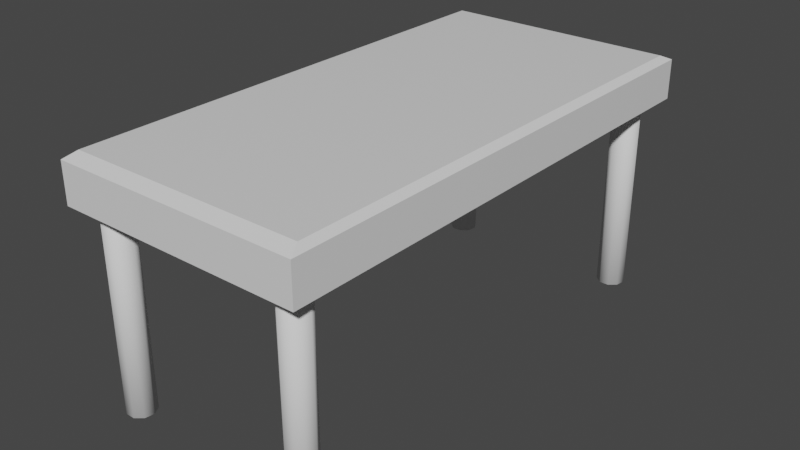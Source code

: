 # Source: KITCHENtABLE.blend  (saved by Blender 2.80.75; exported with 4.5.12 LTS)
import bpy
from mathutils import Matrix  # noqa: F401  (used for matrix-valued properties, if any)

bpy.ops.wm.read_factory_settings(use_empty=True)
scene = bpy.context.scene
scene.name = 'Scene'

# ---- collections
col_collection = bpy.data.collections.new('Collection'); scene.collection.children.link(col_collection)

# ---- materials (node trees are filled in below, after node groups)
mat_material = bpy.data.materials.new('Material')
mat_material.alpha_threshold = 0.0
mat_material.use_transparent_shadow = False
mat_material.line_color = (0.0, 0.0, 0.0, 1.0)

# ---- material node trees
mat_material.use_nodes = True; mat_material.node_tree.nodes.clear()
_N = mat_material.node_tree.nodes; _L = mat_material.node_tree.links
n0 = _N.new('ShaderNodeOutputMaterial'); n0.name = 'Material Output'; n0.location = (300, 300)
n1 = _N.new('ShaderNodeBsdfPrincipled'); n1.name = 'Principled BSDF'; n1.location = (10, 300)
n1.distribution = 'GGX'
n1.subsurface_method = 'BURLEY'
n1.inputs[2].default_value = 0.4
n1.inputs[3].default_value = 1.45
n1.inputs[27].default_value = (0.0, 0.0, 0.0, 1.0)
n1.inputs[28].default_value = 1.0
_L.new(n1.outputs[0], n0.inputs[0])
n0.is_active_output = True

# ---- world
world_world = bpy.data.worlds.new('World'); scene.world = world_world
world_world.use_nodes = True; world_world.node_tree.nodes.clear()
_N = world_world.node_tree.nodes; _L = world_world.node_tree.links
n0 = _N.new('ShaderNodeOutputWorld'); n0.name = 'World Output'; n0.location = (300, 300)
n1 = _N.new('ShaderNodeBackground'); n1.name = 'Background'; n1.location = (10, 300)
n1.inputs[0].default_value = (0.05088, 0.05088, 0.05088, 1.0)
_L.new(n1.outputs[0], n0.inputs[0])
n0.is_active_output = True
world_world.color = (0.05088, 0.05088, 0.05088)
world_world.use_sun_shadow = False
world_world.sun_shadow_jitter_overblur = 0.0

# ---- meshes
me_cube = bpy.data.meshes.new('Cube')
me_cube.from_pydata([(1.0, 1.0, -1.0), (1.0, -1.0, -1.0), (-1.0, 1.0, -1.0), (-1.0, -1.0, -1.0), (0.9505, 0.9505, 1.234), (1.0, 1.0, 0.9505), (0.9505, -0.9505, 1.234), (1.0, -1.0, 0.9505), (-0.9505, 0.9505, 1.234), (-1.0, 1.0, 0.9505), (-0.9505, -0.9505, 1.234), (-1.0, -1.0, 0.9505)], [], [(1, 7, 11, 3), (3, 11, 9, 2), (2, 0, 1, 3), (4, 8, 10, 6), (0, 5, 7, 1), (6, 10, 11, 7), (4, 6, 7, 5), (10, 8, 9, 11), (8, 4, 5, 9), (2, 9, 5, 0)])
_uv = me_cube.uv_layers.new(name='UVMap')
_uv.uv.foreach_set('vector', [0.375, 0.25, 0.6188, 0.25, 0.6188, 0.5, 0.375, 0.5, 0.375, 0.5, 0.6188, 0.5, 0.6188, 0.75, 0.375, 0.75, 0.375, 0.75, 0.625, 0.75, 0.625, 1.0, 0.375, 1.0, 0.3812, 0.006184, 0.6188, 0.006184, 0.6188, 0.2438, 0.3812, 0.2438, 0.125, 0.5, 0.3688, 0.5, 0.3688, 0.75, 0.125, 0.75, 0.3812, 0.2438, 0.6188, 0.2438, 0.625, 0.25, 0.375, 0.25, 0.3812, 0.006184, 0.3812, 0.2438, 0.375, 0.25, 0.375, 0.0, 0.6188, 0.2438, 0.6188, 0.006184, 0.625, 0.0, 0.625, 0.25, 0.6188, 0.006184, 0.3812, 0.006184, 0.375, 0.0, 0.625, 0.0, 0.625, 0.5, 0.8688, 0.5, 0.8688, 0.75, 0.625, 0.75])
me_cube.materials.append(mat_material)
me_cube.use_remesh_preserve_volume = False
me_cube.use_remesh_preserve_attributes = False
me_cube.use_mirror_vertex_groups = False
me_cube.update()
me_cylinder_006 = bpy.data.meshes.new('Cylinder.006')
me_cylinder_006.from_pydata([(0.0, 0.22, -1.175), (0.0, 0.22, 1.175), (0.1414, 0.1685, -1.175), (0.1414, 0.1685, 1.175), (0.2167, 0.0382, -1.175), (0.2167, 0.0382, 1.175), (0.1905, -0.11, -1.175), (0.1905, -0.11, 1.175), (0.07524, -0.2067, -1.175), (0.07524, -0.2067, 1.175), (-0.07524, -0.2067, -1.175), (-0.07524, -0.2067, 1.175), (-0.1905, -0.11, -1.175), (-0.1905, -0.11, 1.175), (-0.2167, 0.0382, -1.175), (-0.2167, 0.0382, 1.175), (-0.1414, 0.1685, -1.175), (-0.1414, 0.1685, 1.175), (3.011, -6.975, -1.175), (3.011, -6.975, 1.175), (3.152, -7.026, -1.175), (3.152, -7.026, 1.175), (3.228, -7.157, -1.175), (3.228, -7.157, 1.175), (3.201, -7.305, -1.175), (3.201, -7.305, 1.175), (3.086, -7.402, -1.175), (3.086, -7.402, 1.175), (2.936, -7.402, -1.175), (2.936, -7.402, 1.175), (2.82, -7.305, -1.175), (2.82, -7.305, 1.175), (2.794, -7.157, -1.175), (2.794, -7.157, 1.175), (2.869, -7.026, -1.175), (2.869, -7.026, 1.175), (-0.05865, -6.975, -1.175), (-0.05865, -6.975, 1.175), (0.08276, -7.026, -1.175), (0.08276, -7.026, 1.175), (0.158, -7.157, -1.175), (0.158, -7.157, 1.175), (0.1319, -7.305, -1.175), (0.1319, -7.305, 1.175), (0.01659, -7.402, -1.175), (0.01659, -7.402, 1.175), (-0.1339, -7.402, -1.175), (-0.1339, -7.402, 1.175), (-0.2492, -7.305, -1.175), (-0.2492, -7.305, 1.175), (-0.2753, -7.157, -1.175), (-0.2753, -7.157, 1.175), (-0.2001, -7.026, -1.175), (-0.2001, -7.026, 1.175), (3.011, 0.22, -1.175), (3.011, 0.22, 1.175), (3.152, 0.1685, -1.175), (3.152, 0.1685, 1.175), (3.228, 0.0382, -1.175), (3.228, 0.0382, 1.175), (3.201, -0.11, -1.175), (3.201, -0.11, 1.175), (3.086, -0.2067, -1.175), (3.086, -0.2067, 1.175), (2.936, -0.2067, -1.175), (2.936, -0.2067, 1.175), (2.82, -0.11, -1.175), (2.82, -0.11, 1.175), (2.794, 0.0382, -1.175), (2.794, 0.0382, 1.175), (2.869, 0.1685, -1.175), (2.869, 0.1685, 1.175)], [], [(0, 1, 3, 2), (2, 3, 5, 4), (4, 5, 7, 6), (6, 7, 9, 8), (8, 9, 11, 10), (10, 11, 13, 12), (12, 13, 15, 14), (3, 1, 17, 15, 13, 11, 9, 7, 5), (14, 15, 17, 16), (16, 17, 1, 0), (0, 2, 4, 6, 8, 10, 12, 14, 16), (18, 19, 21, 20), (20, 21, 23, 22), (22, 23, 25, 24), (24, 25, 27, 26), (26, 27, 29, 28), (28, 29, 31, 30), (30, 31, 33, 32), (21, 19, 35, 33, 31, 29, 27, 25, 23), (32, 33, 35, 34), (34, 35, 19, 18), (18, 20, 22, 24, 26, 28, 30, 32, 34), (36, 37, 39, 38), (38, 39, 41, 40), (40, 41, 43, 42), (42, 43, 45, 44), (44, 45, 47, 46), (46, 47, 49, 48), (48, 49, 51, 50), (39, 37, 53, 51, 49, 47, 45, 43, 41), (50, 51, 53, 52), (52, 53, 37, 36), (36, 38, 40, 42, 44, 46, 48, 50, 52), (54, 55, 57, 56), (56, 57, 59, 58), (58, 59, 61, 60), (60, 61, 63, 62), (62, 63, 65, 64), (64, 65, 67, 66), (66, 67, 69, 68), (57, 55, 71, 69, 67, 65, 63, 61, 59), (68, 69, 71, 70), (70, 71, 55, 54), (54, 56, 58, 60, 62, 64, 66, 68, 70)])
me_cylinder_006.polygons.foreach_set('use_smooth', [True] * 44)
_uv = me_cylinder_006.uv_layers.new(name='UVMap')
_uv.uv.foreach_set('vector', [1.0, 0.5, 1.0, 1.0, 0.8889, 1.0, 0.8889, 0.5, 0.8889, 0.5, 0.8889, 1.0, 0.7778, 1.0, 0.7778, 0.5, 0.7778, 0.5, 0.7778, 1.0, 0.6667, 1.0, 0.6667, 0.5, 0.6667, 0.5, 0.6667, 1.0, 0.5556, 1.0, 0.5556, 0.5, 0.5556, 0.5, 0.5556, 1.0, 0.4444, 1.0, 0.4444, 0.5, 0.4444, 0.5, 0.4444, 1.0, 0.3333, 1.0, 0.3333, 0.5, 0.3333, 0.5, 0.3333, 1.0, 0.2222, 1.0, 0.2222, 0.5, 0.4043, 0.4339, 0.25, 0.49, 0.09573, 0.4339, 0.01365, 0.2917, 0.04215, 0.13, 0.1679, 0.02447, 0.3321, 0.02447, 0.4578, 0.13, 0.4864, 0.2917, 0.2222, 0.5, 0.2222, 1.0, 0.1111, 1.0, 0.1111, 0.5, 0.1111, 0.5, 0.1111, 1.0, 4.47e-08, 1.0, 4.47e-08, 0.5, 0.75, 0.49, 0.9043, 0.4339, 0.9864, 0.2917, 0.9578, 0.13, 0.8321, 0.02447, 0.6679, 0.02447, 0.5422, 0.13, 0.5136, 0.2917, 0.5957, 0.4339, 1.0, 0.5, 1.0, 1.0, 0.8889, 1.0, 0.8889, 0.5, 0.8889, 0.5, 0.8889, 1.0, 0.7778, 1.0, 0.7778, 0.5, 0.7778, 0.5, 0.7778, 1.0, 0.6667, 1.0, 0.6667, 0.5, 0.6667, 0.5, 0.6667, 1.0, 0.5556, 1.0, 0.5556, 0.5, 0.5556, 0.5, 0.5556, 1.0, 0.4444, 1.0, 0.4444, 0.5, 0.4444, 0.5, 0.4444, 1.0, 0.3333, 1.0, 0.3333, 0.5, 0.3333, 0.5, 0.3333, 1.0, 0.2222, 1.0, 0.2222, 0.5, 0.4043, 0.4339, 0.25, 0.49, 0.09573, 0.4339, 0.01365, 0.2917, 0.04215, 0.13, 0.1679, 0.02447, 0.3321, 0.02447, 0.4578, 0.13, 0.4864, 0.2917, 0.2222, 0.5, 0.2222, 1.0, 0.1111, 1.0, 0.1111, 0.5, 0.1111, 0.5, 0.1111, 1.0, 4.47e-08, 1.0, 4.47e-08, 0.5, 0.75, 0.49, 0.9043, 0.4339, 0.9864, 0.2917, 0.9578, 0.13, 0.8321, 0.02447, 0.6679, 0.02447, 0.5422, 0.13, 0.5136, 0.2917, 0.5957, 0.4339, 1.0, 0.5, 1.0, 1.0, 0.8889, 1.0, 0.8889, 0.5, 0.8889, 0.5, 0.8889, 1.0, 0.7778, 1.0, 0.7778, 0.5, 0.7778, 0.5, 0.7778, 1.0, 0.6667, 1.0, 0.6667, 0.5, 0.6667, 0.5, 0.6667, 1.0, 0.5556, 1.0, 0.5556, 0.5, 0.5556, 0.5, 0.5556, 1.0, 0.4444, 1.0, 0.4444, 0.5, 0.4444, 0.5, 0.4444, 1.0, 0.3333, 1.0, 0.3333, 0.5, 0.3333, 0.5, 0.3333, 1.0, 0.2222, 1.0, 0.2222, 0.5, 0.4043, 0.4339, 0.25, 0.49, 0.09573, 0.4339, 0.01365, 0.2917, 0.04215, 0.13, 0.1679, 0.02447, 0.3321, 0.02447, 0.4578, 0.13, 0.4864, 0.2917, 0.2222, 0.5, 0.2222, 1.0, 0.1111, 1.0, 0.1111, 0.5, 0.1111, 0.5, 0.1111, 1.0, 4.47e-08, 1.0, 4.47e-08, 0.5, 0.75, 0.49, 0.9043, 0.4339, 0.9864, 0.2917, 0.9578, 0.13, 0.8321, 0.02447, 0.6679, 0.02447, 0.5422, 0.13, 0.5136, 0.2917, 0.5957, 0.4339, 1.0, 0.5, 1.0, 1.0, 0.8889, 1.0, 0.8889, 0.5, 0.8889, 0.5, 0.8889, 1.0, 0.7778, 1.0, 0.7778, 0.5, 0.7778, 0.5, 0.7778, 1.0, 0.6667, 1.0, 0.6667, 0.5, 0.6667, 0.5, 0.6667, 1.0, 0.5556, 1.0, 0.5556, 0.5, 0.5556, 0.5, 0.5556, 1.0, 0.4444, 1.0, 0.4444, 0.5, 0.4444, 0.5, 0.4444, 1.0, 0.3333, 1.0, 0.3333, 0.5, 0.3333, 0.5, 0.3333, 1.0, 0.2222, 1.0, 0.2222, 0.5, 0.4043, 0.4339, 0.25, 0.49, 0.09573, 0.4339, 0.01365, 0.2917, 0.04215, 0.13, 0.1679, 0.02447, 0.3321, 0.02447, 0.4578, 0.13, 0.4864, 0.2917, 0.2222, 0.5, 0.2222, 1.0, 0.1111, 1.0, 0.1111, 0.5, 0.1111, 0.5, 0.1111, 1.0, 4.47e-08, 1.0, 4.47e-08, 0.5, 0.75, 0.49, 0.9043, 0.4339, 0.9864, 0.2917, 0.9578, 0.13, 0.8321, 0.02447, 0.6679, 0.02447, 0.5422, 0.13, 0.5136, 0.2917, 0.5957, 0.4339])
me_cylinder_006.use_remesh_preserve_volume = False
me_cylinder_006.use_remesh_preserve_attributes = False
me_cylinder_006.use_mirror_vertex_groups = False
me_cylinder_006.update()

# ---- objects
ob_cube = bpy.data.objects.new('Cube', me_cube)
ob_legs = bpy.data.objects.new('LEGS', me_cylinder_006)

# ---- transforms, parenting, visibility, modifiers, constraints
ob_cube.location = (0.0, 0.0, 2.049)
ob_cube.scale = (1.346, 2.803, 0.2214)
ob_cube.lock_rotations_4d = False
ob_cube.empty_display_type = 'ARROWS'
ob_cube.lineart.crease_threshold = 0.0
ob_legs.location = (-1.059, 2.517, 0.8222)
ob_legs.scale = (0.6961, 0.6961, 1.0)
ob_legs.lineart.crease_threshold = 0.0

# ---- collection membership
col_collection.objects.link(ob_cube)
col_collection.objects.link(ob_legs)

# ---- scene / render settings (as saved in the file)
scene.frame_start = 1; scene.frame_end = 250; scene.frame_set(1)
scene.render.engine = 'BLENDER_EEVEE_NEXT'
scene.cycles.use_denoising = False
scene.cycles.samples = 128
scene.cycles.sampling_pattern = 'TABULATED_SOBOL'
scene.cycles.use_adaptive_sampling = False
scene.cycles.use_light_tree = False
scene.view_settings.view_transform = 'Filmic'
bpy.context.view_layer.update()

# ---- added for rendering (the .blend has no active camera and no usable light): camera, sun
cam_auto = bpy.data.cameras.new('AutoCamera')
cam_auto.lens = 50.0
cam_auto.sensor_width = 36.0
cam_auto.clip_end = 1000.0
ob_auto_camera = bpy.data.objects.new('AutoCamera', cam_auto)
scene.collection.objects.link(ob_auto_camera)
ob_auto_camera.location = (6.26333, -7.516, 5.99529)
ob_auto_camera.rotation_euler = (1.09748, -7.21219e-08, 0.694738)
scene.camera = ob_auto_camera
light_auto_sun = bpy.data.lights.new('AutoSun', 'SUN')
light_auto_sun.energy = 3.0
light_auto_sun.angle = 0.0523599
ob_auto_sun = bpy.data.objects.new('AutoSun', light_auto_sun)
scene.collection.objects.link(ob_auto_sun)
ob_auto_sun.rotation_euler = (0.872665, 0.174533, 0.523599)
bpy.context.view_layer.update()
